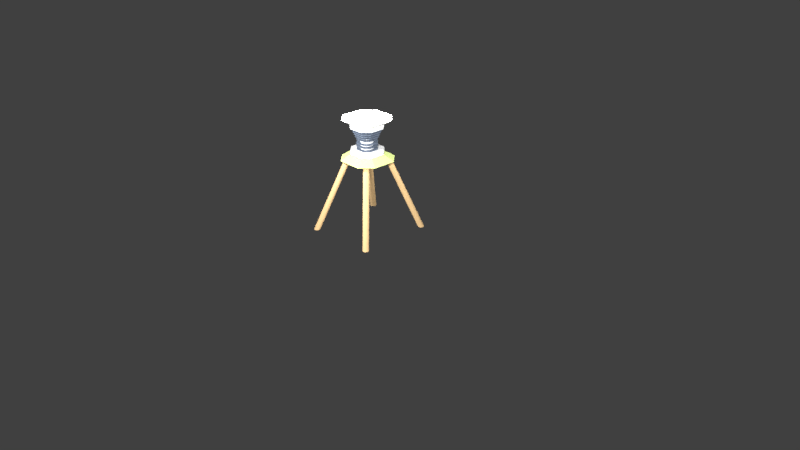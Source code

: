 # Source: logo.blend  (saved by Blender 2.79.0; exported with 4.5.12 LTS)
import bpy
from mathutils import Matrix  # noqa: F401  (used for matrix-valued properties, if any)

bpy.ops.wm.read_factory_settings(use_empty=True)
scene = bpy.context.scene
scene.name = 'Scene'

# ---- collections
col_collection_1 = bpy.data.collections.new('Collection 1'); scene.collection.children.link(col_collection_1)

# ---- materials (node trees are filled in below, after node groups)
mat_material_014 = bpy.data.materials.new('Material.014')
mat_material_014.alpha_threshold = 0.0
mat_material_014.use_transparent_shadow = False
mat_material_014.diffuse_color = (0.8, 0.5384, 0.2642, 1.0)
mat_material_014.roughness = 0.5
mat_material_001 = bpy.data.materials.new('Material.001')
mat_material_001.alpha_threshold = 0.0
mat_material_001.use_transparent_shadow = False
mat_material_001.roughness = 0.5
mat_material_001.line_color = (0.0, 0.0, 0.0, 1.0)
mat_material_002 = bpy.data.materials.new('Material.002')
mat_material_002.alpha_threshold = 0.0
mat_material_002.use_transparent_shadow = False
mat_material_002.diffuse_color = (0.6846, 0.8, 0.2889, 1.0)
mat_material_002.roughness = 0.5
mat_material_002.line_color = (0.0, 0.0, 0.0, 1.0)
mat_material_003 = bpy.data.materials.new('Material.003')
mat_material_003.alpha_threshold = 0.0
mat_material_003.use_transparent_shadow = False
mat_material_003.roughness = 0.5
mat_material_003.line_color = (0.0, 0.0, 0.0, 1.0)
mat_material_004 = bpy.data.materials.new('Material.004')
mat_material_004.alpha_threshold = 0.0
mat_material_004.use_transparent_shadow = False
mat_material_004.roughness = 0.5
mat_material_004.line_color = (0.0, 0.0, 0.0, 1.0)
mat_material_007 = bpy.data.materials.new('Material.007')
mat_material_007.alpha_threshold = 0.0
mat_material_007.use_transparent_shadow = False
mat_material_007.diffuse_color = (0.1405, 0.1708, 0.2266, 1.0)
mat_material_007.roughness = 0.5
mat_material_007.line_color = (0.0, 0.0, 0.0, 1.0)
mat_material_010 = bpy.data.materials.new('Material.010')
mat_material_010.alpha_threshold = 0.0
mat_material_010.use_transparent_shadow = False
mat_material_010.diffuse_color = (0.1405, 0.1708, 0.2266, 1.0)
mat_material_010.roughness = 0.5
mat_material_010.line_color = (0.0, 0.0, 0.0, 1.0)
mat_material_011 = bpy.data.materials.new('Material.011')
mat_material_011.alpha_threshold = 0.0
mat_material_011.use_transparent_shadow = False
mat_material_011.diffuse_color = (0.1405, 0.1708, 0.2266, 1.0)
mat_material_011.roughness = 0.5
mat_material_011.line_color = (0.0, 0.0, 0.0, 1.0)
mat_material_012 = bpy.data.materials.new('Material.012')
mat_material_012.alpha_threshold = 0.0
mat_material_012.use_transparent_shadow = False
mat_material_012.diffuse_color = (0.1405, 0.1708, 0.2266, 1.0)
mat_material_012.roughness = 0.5
mat_material_012.line_color = (0.0, 0.0, 0.0, 1.0)
mat_material_013 = bpy.data.materials.new('Material.013')
mat_material_013.alpha_threshold = 0.0
mat_material_013.use_transparent_shadow = False
mat_material_013.diffuse_color = (0.1405, 0.1708, 0.2266, 1.0)
mat_material_013.roughness = 0.5
mat_material_013.line_color = (0.0, 0.0, 0.0, 1.0)

# ---- material node trees

# ---- world
world_world = bpy.data.worlds.new('World'); scene.world = world_world
world_world.color = (0.05088, 0.05088, 0.05088)
world_world.use_sun_shadow = False
world_world.sun_shadow_jitter_overblur = 0.0
world_world.cycles.sampling_method = 'MANUAL'

# ---- cameras
cam_camera = bpy.data.cameras.new('Camera')
cam_camera.clip_end = 100.0
cam_camera.lens = 35.0
cam_camera.sensor_width = 32.0
cam_camera.sensor_height = 18.0
cam_camera.ortho_scale = 7.314
cam_camera.dof.focus_distance = 0.0
cam_camera.dof.aperture_fstop = 128.0

# ---- lights
light_point = bpy.data.lights.new('Point', 'POINT')
light_point.transmission_factor = 0.0
light_point.energy = 100.0
light_point.shadow_buffer_clip_start = 0.5
light_point.shadow_soft_size = 0.1
light_point.shadow_maximum_resolution = 0.006
light_point.use_absolute_resolution = True
light_lamp = bpy.data.lights.new('Lamp', 'POINT')
light_lamp.transmission_factor = 0.0
light_lamp.cutoff_distance = 30.0
light_lamp.energy = 100.0
light_lamp.shadow_buffer_clip_start = 1.001
light_lamp.shadow_soft_size = 0.1
light_lamp.shadow_maximum_resolution = 0.006
light_lamp.use_absolute_resolution = True
light_point_001 = bpy.data.lights.new('Point.001', 'POINT')
light_point_001.transmission_factor = 0.0
light_point_001.energy = 100.0
light_point_001.shadow_buffer_clip_start = 0.5
light_point_001.shadow_soft_size = 0.1
light_point_001.shadow_maximum_resolution = 0.006
light_point_001.use_absolute_resolution = True
light_point_002 = bpy.data.lights.new('Point.002', 'POINT')
light_point_002.transmission_factor = 0.0
light_point_002.energy = 100.0
light_point_002.shadow_buffer_clip_start = 0.5
light_point_002.shadow_soft_size = 0.1
light_point_002.shadow_maximum_resolution = 0.006
light_point_002.use_absolute_resolution = True
light_point_003 = bpy.data.lights.new('Point.003', 'POINT')
light_point_003.transmission_factor = 0.0
light_point_003.energy = 100.0
light_point_003.shadow_buffer_clip_start = 0.5
light_point_003.shadow_soft_size = 0.1
light_point_003.shadow_maximum_resolution = 0.006
light_point_003.use_absolute_resolution = True
light_point_004 = bpy.data.lights.new('Point.004', 'POINT')
light_point_004.transmission_factor = 0.0
light_point_004.energy = 100.0
light_point_004.shadow_buffer_clip_start = 0.5
light_point_004.shadow_soft_size = 0.1
light_point_004.shadow_maximum_resolution = 0.006
light_point_004.use_absolute_resolution = True
light_point_005 = bpy.data.lights.new('Point.005', 'POINT')
light_point_005.transmission_factor = 0.0
light_point_005.energy = 100.0
light_point_005.shadow_buffer_clip_start = 0.5
light_point_005.shadow_soft_size = 0.1
light_point_005.shadow_maximum_resolution = 0.006
light_point_005.use_absolute_resolution = True
light_point_006 = bpy.data.lights.new('Point.006', 'POINT')
light_point_006.transmission_factor = 0.0
light_point_006.energy = 100.0
light_point_006.shadow_buffer_clip_start = 0.5
light_point_006.shadow_soft_size = 0.1
light_point_006.shadow_maximum_resolution = 0.006
light_point_006.use_absolute_resolution = True

# ---- meshes
me_cylinder_001 = bpy.data.meshes.new('Cylinder.001')
me_cylinder_001.from_pydata([(0.0, 1.0, -1.0), (0.0, -9.582, 0.8982), (0.1951, 0.9808, -1.0), (0.1951, -9.601, 0.8982), (0.3827, 0.9239, -1.0), (0.3827, -9.658, 0.8982), (0.5556, 0.8315, -1.0), (0.5556, -9.75, 0.8982), (0.7071, 0.7071, -1.0), (0.7071, -9.875, 0.8982), (0.8315, 0.5556, -1.0), (0.8315, -10.03, 0.8982), (0.9239, 0.3827, -1.0), (0.9239, -10.2, 0.8982), (0.9808, 0.1951, -1.0), (0.9808, -10.39, 0.8982), (1.0, 7.55e-08, -1.0), (1.0, -10.58, 0.8982), (0.9808, -0.1951, -1.0), (0.9808, -10.78, 0.8982), (0.9239, -0.3827, -1.0), (0.9239, -10.96, 0.8982), (0.8315, -0.5556, -1.0), (0.8315, -11.14, 0.8982), (0.7071, -0.7071, -1.0), (0.7071, -11.29, 0.8982), (0.5556, -0.8315, -1.0), (0.5556, -11.41, 0.8982), (0.3827, -0.9239, -1.0), (0.3827, -11.51, 0.8982), (0.1951, -0.9808, -1.0), (0.1951, -11.56, 0.8982), (-3.258e-07, -1.0, -1.0), (-3.258e-07, -11.58, 0.8982), (-0.1951, -0.9808, -1.0), (-0.1951, -11.56, 0.8982), (-0.3827, -0.9239, -1.0), (-0.3827, -11.51, 0.8982), (-0.5556, -0.8315, -1.0), (-0.5556, -11.41, 0.8982), (-0.7071, -0.7071, -1.0), (-0.7071, -11.29, 0.8982), (-0.8315, -0.5556, -1.0), (-0.8315, -11.14, 0.8982), (-0.9239, -0.3827, -1.0), (-0.9239, -10.96, 0.8982), (-0.9808, -0.1951, -1.0), (-0.9808, -10.78, 0.8982), (-1.0, 9.656e-07, -1.0), (-1.0, -10.58, 0.8982), (-0.9808, 0.1951, -1.0), (-0.9808, -10.39, 0.8982), (-0.9239, 0.3827, -1.0), (-0.9239, -10.2, 0.8982), (-0.8315, 0.5556, -1.0), (-0.8315, -10.03, 0.8982), (-0.7071, 0.7071, -1.0), (-0.7071, -9.875, 0.8982), (-0.5556, 0.8315, -1.0), (-0.5556, -9.75, 0.8982), (-0.3827, 0.9239, -1.0), (-0.3827, -9.658, 0.8982), (-0.1951, 0.9808, -1.0), (-0.1951, -9.601, 0.8982)], [], [(0, 1, 3, 2), (2, 3, 5, 4), (4, 5, 7, 6), (6, 7, 9, 8), (8, 9, 11, 10), (10, 11, 13, 12), (12, 13, 15, 14), (14, 15, 17, 16), (16, 17, 19, 18), (18, 19, 21, 20), (20, 21, 23, 22), (22, 23, 25, 24), (24, 25, 27, 26), (26, 27, 29, 28), (28, 29, 31, 30), (30, 31, 33, 32), (32, 33, 35, 34), (34, 35, 37, 36), (36, 37, 39, 38), (38, 39, 41, 40), (40, 41, 43, 42), (42, 43, 45, 44), (44, 45, 47, 46), (46, 47, 49, 48), (48, 49, 51, 50), (50, 51, 53, 52), (52, 53, 55, 54), (54, 55, 57, 56), (56, 57, 59, 58), (58, 59, 61, 60), (3, 1, 63, 61, 59, 57, 55, 53, 51, 49, 47, 45, 43, 41, 39, 37, 35, 33, 31, 29, 27, 25, 23, 21, 19, 17, 15, 13, 11, 9, 7, 5), (60, 61, 63, 62), (62, 63, 1, 0), (0, 2, 4, 6, 8, 10, 12, 14, 16, 18, 20, 22, 24, 26, 28, 30, 32, 34, 36, 38, 40, 42, 44, 46, 48, 50, 52, 54, 56, 58, 60, 62)])
me_cylinder_001.materials.append(mat_material_014)
me_cylinder_001.use_remesh_preserve_volume = False
me_cylinder_001.use_remesh_preserve_attributes = False
me_cylinder_001.use_mirror_vertex_groups = False
me_cylinder_001.update()
me_cylinder = bpy.data.meshes.new('Cylinder')
me_cylinder.from_pydata([(0.0, 1.0, -1.0), (0.0, 1.0, 1.0), (0.1951, 0.9808, -1.0), (0.1951, 0.9808, 1.0), (0.3827, 0.9239, -1.0), (0.3827, 0.9239, 1.0), (0.5556, 0.8315, -1.0), (0.5556, 0.8315, 1.0), (0.7071, 0.7071, -1.0), (0.7071, 0.7071, 1.0), (0.8315, 0.5556, -1.0), (0.8315, 0.5556, 1.0), (0.9239, 0.3827, -1.0), (0.9239, 0.3827, 1.0), (0.9808, 0.1951, -1.0), (0.9808, 0.1951, 1.0), (1.0, 7.55e-08, -1.0), (1.0, 7.55e-08, 1.0), (0.9808, -0.1951, -1.0), (0.9808, -0.1951, 1.0), (0.9239, -0.3827, -1.0), (0.9239, -0.3827, 1.0), (0.8315, -0.5556, -1.0), (0.8315, -0.5556, 1.0), (0.7071, -0.7071, -1.0), (0.7071, -0.7071, 1.0), (0.5556, -0.8315, -1.0), (0.5556, -0.8315, 1.0), (0.3827, -0.9239, -1.0), (0.3827, -0.9239, 1.0), (0.1951, -0.9808, -1.0), (0.1951, -0.9808, 1.0), (-3.258e-07, -1.0, -1.0), (-3.258e-07, -1.0, 1.0), (-0.1951, -0.9808, -1.0), (-0.1951, -0.9808, 1.0), (-0.3827, -0.9239, -1.0), (-0.3827, -0.9239, 1.0), (-0.5556, -0.8315, -1.0), (-0.5556, -0.8315, 1.0), (-0.7071, -0.7071, -1.0), (-0.7071, -0.7071, 1.0), (-0.8315, -0.5556, -1.0), (-0.8315, -0.5556, 1.0), (-0.9239, -0.3827, -1.0), (-0.9239, -0.3827, 1.0), (-0.9808, -0.1951, -1.0), (-0.9808, -0.1951, 1.0), (-1.0, 9.656e-07, -1.0), (-1.0, 9.656e-07, 1.0), (-0.9808, 0.1951, -1.0), (-0.9808, 0.1951, 1.0), (-0.9239, 0.3827, -1.0), (-0.9239, 0.3827, 1.0), (-0.8315, 0.5556, -1.0), (-0.8315, 0.5556, 1.0), (-0.7071, 0.7071, -1.0), (-0.7071, 0.7071, 1.0), (-0.5556, 0.8315, -1.0), (-0.5556, 0.8315, 1.0), (-0.3827, 0.9239, -1.0), (-0.3827, 0.9239, 1.0), (-0.1951, 0.9808, -1.0), (-0.1951, 0.9808, 1.0), (-7.805e-08, 1.386, -2.981), (0.2703, 1.359, -2.981), (0.5302, 1.28, -2.981), (0.7698, 1.152, -2.981), (0.9798, 0.9798, -2.981), (1.152, 0.7698, -2.981), (1.28, 0.5302, -2.981), (1.359, 0.2703, -2.981), (1.386, 2.677e-09, -2.981), (1.359, -0.2703, -2.981), (1.28, -0.5302, -2.981), (1.152, -0.7698, -2.981), (0.9798, -0.9798, -2.981), (0.7698, -1.152, -2.981), (0.5302, -1.28, -2.981), (0.2703, -1.359, -2.981), (-5.295e-07, -1.386, -2.981), (-0.2703, -1.359, -2.981), (-0.5302, -1.28, -2.981), (-0.7698, -1.152, -2.981), (-0.9798, -0.9798, -2.981), (-1.152, -0.7698, -2.981), (-1.28, -0.5302, -2.981), (-1.359, -0.2703, -2.981), (-1.386, 1.236e-06, -2.981), (-1.359, 0.2703, -2.981), (-1.28, 0.5302, -2.981), (-1.152, 0.7698, -2.981), (-0.9798, 0.9798, -2.981), (-0.7698, 1.152, -2.981), (-0.5302, 1.28, -2.981), (-0.2703, 1.359, -2.981)], [], [(0, 1, 3, 2), (2, 3, 5, 4), (4, 5, 7, 6), (6, 7, 9, 8), (8, 9, 11, 10), (10, 11, 13, 12), (12, 13, 15, 14), (14, 15, 17, 16), (16, 17, 19, 18), (18, 19, 21, 20), (20, 21, 23, 22), (22, 23, 25, 24), (24, 25, 27, 26), (26, 27, 29, 28), (28, 29, 31, 30), (30, 31, 33, 32), (32, 33, 35, 34), (34, 35, 37, 36), (36, 37, 39, 38), (38, 39, 41, 40), (40, 41, 43, 42), (42, 43, 45, 44), (44, 45, 47, 46), (46, 47, 49, 48), (48, 49, 51, 50), (50, 51, 53, 52), (52, 53, 55, 54), (54, 55, 57, 56), (56, 57, 59, 58), (58, 59, 61, 60), (3, 1, 63, 61, 59, 57, 55, 53, 51, 49, 47, 45, 43, 41, 39, 37, 35, 33, 31, 29, 27, 25, 23, 21, 19, 17, 15, 13, 11, 9, 7, 5), (60, 61, 63, 62), (62, 63, 1, 0), (6, 8, 68, 67), (64, 65, 66, 67, 68, 69, 70, 71, 72, 73, 74, 75, 76, 77, 78, 79, 80, 81, 82, 83, 84, 85, 86, 87, 88, 89, 90, 91, 92, 93, 94, 95), (24, 26, 77, 76), (42, 44, 86, 85), (60, 62, 95, 94), (16, 18, 73, 72), (34, 36, 82, 81), (52, 54, 91, 90), (8, 10, 69, 68), (26, 28, 78, 77), (44, 46, 87, 86), (0, 2, 65, 64), (62, 0, 64, 95), (18, 20, 74, 73), (36, 38, 83, 82), (54, 56, 92, 91), (10, 12, 70, 69), (28, 30, 79, 78), (46, 48, 88, 87), (2, 4, 66, 65), (20, 22, 75, 74), (38, 40, 84, 83), (56, 58, 93, 92), (12, 14, 71, 70), (30, 32, 80, 79), (48, 50, 89, 88), (4, 6, 67, 66), (22, 24, 76, 75), (40, 42, 85, 84), (58, 60, 94, 93), (14, 16, 72, 71), (32, 34, 81, 80), (50, 52, 90, 89)])
me_cylinder.use_remesh_preserve_volume = False
me_cylinder.use_remesh_preserve_attributes = False
me_cylinder.use_mirror_vertex_groups = False
me_cylinder.update()
me_cube_001 = bpy.data.meshes.new('Cube.001')
me_cube_001.from_pydata([(0.5176, 1.0, -1.0), (0.5017, -1.0, -1.0), (-1.0, -0.5151, -1.0), (-0.5051, 1.0, -1.0), (0.7816, 1.482, 4.307), (0.7577, -1.501, 4.307), (-1.482, -0.7777, 4.307), (-0.7438, 1.482, 4.307), (1.0, -5.96e-08, -1.0), (-1.0, 2.98e-07, -1.0), (1.501, -0.009531, 4.307), (-1.482, -0.00953, 4.307), (1.788e-07, 1.0, -1.0), (0.0, -1.0, -1.0), (0.009549, 1.482, 4.307), (0.009548, -1.501, 4.307), (0.009548, -0.009531, 4.307), (5.96e-08, 1.192e-07, -1.0), (-1.0, 0.5, -1.0), (-1.482, 0.7362, 4.307), (1.0, 0.5, -1.0), (1.501, 0.7362, 4.307), (1.192e-07, 0.5, -1.0), (0.009548, 0.7362, 4.307), (1.0, -0.5, -1.0), (1.501, -0.7552, 4.307), (-1.0, -0.5, -1.0), (-1.482, -0.7552, 4.307), (0.009548, -0.7552, 4.307), (2.98e-08, -0.5, -1.0), (-0.5, 1.0, -1.0), (-0.5, -1.0, -1.0), (-0.7361, 1.482, 4.307), (-0.7361, -1.501, 4.307), (-0.5, 2.086e-07, -1.0), (-0.7361, -0.00953, 4.307), (-0.5, 0.5, -1.0), (-0.7361, 0.7362, 4.307), (-0.7361, -0.7552, 4.307), (-0.5, -0.5, -1.0), (0.7552, -0.009531, 4.307), (0.5, 1.0, -1.0), (0.5, -1.0, -1.0), (0.7552, 1.482, 4.307), (0.7552, -1.501, 4.307), (0.5, 2.98e-08, -1.0), (0.7552, 0.7362, 4.307), (0.5, 0.5, -1.0), (0.5, -0.5, -1.0), (0.7552, -0.7552, 4.307)], [], [(39, 31, 2, 26), (38, 27, 6, 33), (24, 25, 5, 1), (31, 33, 6, 2), (18, 19, 7, 3), (32, 30, 3, 7), (26, 27, 11, 9), (20, 21, 10, 8), (37, 19, 11, 35), (36, 34, 9, 18), (47, 45, 17, 22), (46, 23, 16, 40), (43, 41, 12, 14), (42, 44, 15, 13), (49, 28, 15, 44), (48, 42, 13, 29), (43, 14, 23, 46), (41, 47, 22, 12), (30, 36, 18, 3), (32, 7, 19, 37), (0, 4, 21, 20), (9, 11, 19, 18), (45, 48, 29, 17), (40, 16, 28, 49), (2, 6, 27, 26), (8, 10, 25, 24), (35, 11, 27, 38), (34, 39, 26, 9), (17, 29, 39, 34), (16, 35, 38, 28), (14, 32, 37, 23), (12, 22, 36, 30), (22, 17, 34, 36), (23, 37, 35, 16), (14, 12, 30, 32), (13, 15, 33, 31), (28, 38, 33, 15), (29, 13, 31, 39), (10, 40, 49, 25), (8, 24, 48, 45), (0, 20, 47, 41), (4, 43, 46, 21), (24, 1, 42, 48), (25, 49, 44, 5), (1, 5, 44, 42), (4, 0, 41, 43), (21, 46, 40, 10), (20, 8, 45, 47)])
me_cube_001.materials.append(mat_material_001)
me_cube_001.use_remesh_preserve_volume = False
me_cube_001.use_remesh_preserve_attributes = False
me_cube_001.use_mirror_vertex_groups = False
me_cube_001.update()
me_cube_002 = bpy.data.meshes.new('Cube.002')
me_cube_002.from_pydata([(0.5176, 1.0, -1.0), (0.5017, -1.0, -1.0), (-1.0, -0.5151, -1.0), (-0.5051, 1.0, -1.0), (0.7816, 1.482, 4.307), (0.7577, -1.501, 4.307), (-1.482, -0.7777, 4.307), (-0.7438, 1.482, 4.307), (1.0, -5.96e-08, -1.0), (-1.0, 2.98e-07, -1.0), (1.501, -0.009531, 4.307), (-1.482, -0.00953, 4.307), (1.788e-07, 1.0, -1.0), (0.0, -1.0, -1.0), (0.009549, 1.482, 4.307), (0.009548, -1.501, 4.307), (0.009548, -0.009531, 4.307), (5.96e-08, 1.192e-07, -1.0), (-1.0, 0.5, -1.0), (-1.482, 0.7362, 4.307), (1.0, 0.5, -1.0), (1.501, 0.7362, 4.307), (1.192e-07, 0.5, -1.0), (0.009548, 0.7362, 4.307), (1.0, -0.5, -1.0), (1.501, -0.7552, 4.307), (-1.0, -0.5, -1.0), (-1.482, -0.7552, 4.307), (0.009548, -0.7552, 4.307), (2.98e-08, -0.5, -1.0), (-0.5, 1.0, -1.0), (-0.5, -1.0, -1.0), (-0.7361, 1.482, 4.307), (-0.7361, -1.501, 4.307), (-0.5, 2.086e-07, -1.0), (-0.7361, -0.00953, 4.307), (-0.5, 0.5, -1.0), (-0.7361, 0.7362, 4.307), (-0.7361, -0.7552, 4.307), (-0.5, -0.5, -1.0), (0.7552, -0.009531, 4.307), (0.5, 1.0, -1.0), (0.5, -1.0, -1.0), (0.7552, 1.482, 4.307), (0.7552, -1.501, 4.307), (0.5, 2.98e-08, -1.0), (0.7552, 0.7362, 4.307), (0.5, 0.5, -1.0), (0.5, -0.5, -1.0), (0.7552, -0.7552, 4.307)], [], [(39, 31, 2, 26), (38, 27, 6, 33), (24, 25, 5, 1), (31, 33, 6, 2), (18, 19, 7, 3), (32, 30, 3, 7), (26, 27, 11, 9), (20, 21, 10, 8), (37, 19, 11, 35), (36, 34, 9, 18), (47, 45, 17, 22), (46, 23, 16, 40), (43, 41, 12, 14), (42, 44, 15, 13), (49, 28, 15, 44), (48, 42, 13, 29), (43, 14, 23, 46), (41, 47, 22, 12), (30, 36, 18, 3), (32, 7, 19, 37), (0, 4, 21, 20), (9, 11, 19, 18), (45, 48, 29, 17), (40, 16, 28, 49), (2, 6, 27, 26), (8, 10, 25, 24), (35, 11, 27, 38), (34, 39, 26, 9), (17, 29, 39, 34), (16, 35, 38, 28), (14, 32, 37, 23), (12, 22, 36, 30), (22, 17, 34, 36), (23, 37, 35, 16), (14, 12, 30, 32), (13, 15, 33, 31), (28, 38, 33, 15), (29, 13, 31, 39), (10, 40, 49, 25), (8, 24, 48, 45), (0, 20, 47, 41), (4, 43, 46, 21), (24, 1, 42, 48), (25, 49, 44, 5), (1, 5, 44, 42), (4, 0, 41, 43), (21, 46, 40, 10), (20, 8, 45, 47)])
me_cube_002.materials.append(mat_material_002)
me_cube_002.use_remesh_preserve_volume = False
me_cube_002.use_remesh_preserve_attributes = False
me_cube_002.use_mirror_vertex_groups = False
me_cube_002.update()
me_cube_003 = bpy.data.meshes.new('Cube.003')
me_cube_003.from_pydata([(0.5176, 1.0, -1.0), (0.5017, -1.0, -1.0), (-1.0, -0.5151, -1.0), (-0.5051, 1.0, -1.0), (0.5176, 1.0, 1.0), (0.5017, -1.0, 1.0), (-1.0, -0.5151, 1.0), (-0.5051, 1.0, 1.0), (1.0, -5.96e-08, -1.0), (-1.0, 2.98e-07, -1.0), (1.0, -5.364e-07, 1.0), (-1.0, 1.788e-07, 1.0), (1.788e-07, 1.0, -1.0), (0.0, -1.0, -1.0), (2.384e-07, 1.0, 1.0), (-5.364e-07, -1.0, 1.0), (-1.192e-07, -1.788e-07, 1.0), (5.96e-08, 1.192e-07, -1.0), (-1.0, 0.5, -1.0), (-1.0, 0.5, 1.0), (1.0, 0.5, -1.0), (1.0, 0.5, 1.0), (1.192e-07, 0.5, -1.0), (5.96e-08, 0.5, 1.0), (1.0, -0.5, -1.0), (1.0, -0.5, 1.0), (-1.0, -0.5, -1.0), (-1.0, -0.5, 1.0), (-3.278e-07, -0.5, 1.0), (2.98e-08, -0.5, -1.0), (-0.5, 1.0, -1.0), (-0.5, -1.0, -1.0), (-0.5, 1.0, 1.0), (-0.5, -1.0, 1.0), (-0.5, 2.086e-07, -1.0), (-0.5, 0.0, 1.0), (-0.5, 0.5, -1.0), (-0.5, 0.5, 1.0), (-0.5, -0.5, 1.0), (-0.5, -0.5, -1.0), (0.5, -3.576e-07, 1.0), (0.5, 1.0, -1.0), (0.5, -1.0, -1.0), (0.5, 1.0, 1.0), (0.5, -1.0, 1.0), (0.5, 2.98e-08, -1.0), (0.5, 0.5, 1.0), (0.5, 0.5, -1.0), (0.5, -0.5, -1.0), (0.5, -0.5, 1.0)], [], [(39, 31, 2, 26), (38, 27, 6, 33), (24, 25, 5, 1), (31, 33, 6, 2), (18, 19, 7, 3), (32, 30, 3, 7), (26, 27, 11, 9), (20, 21, 10, 8), (37, 19, 11, 35), (36, 34, 9, 18), (47, 45, 17, 22), (46, 23, 16, 40), (43, 41, 12, 14), (42, 44, 15, 13), (49, 28, 15, 44), (48, 42, 13, 29), (43, 14, 23, 46), (41, 47, 22, 12), (30, 36, 18, 3), (32, 7, 19, 37), (0, 4, 21, 20), (9, 11, 19, 18), (45, 48, 29, 17), (40, 16, 28, 49), (2, 6, 27, 26), (8, 10, 25, 24), (35, 11, 27, 38), (34, 39, 26, 9), (17, 29, 39, 34), (16, 35, 38, 28), (14, 32, 37, 23), (12, 22, 36, 30), (22, 17, 34, 36), (23, 37, 35, 16), (14, 12, 30, 32), (13, 15, 33, 31), (28, 38, 33, 15), (29, 13, 31, 39), (10, 40, 49, 25), (8, 24, 48, 45), (0, 20, 47, 41), (4, 43, 46, 21), (24, 1, 42, 48), (25, 49, 44, 5), (1, 5, 44, 42), (4, 0, 41, 43), (21, 46, 40, 10), (20, 8, 45, 47)])
me_cube_003.materials.append(mat_material_003)
me_cube_003.use_remesh_preserve_volume = False
me_cube_003.use_remesh_preserve_attributes = False
me_cube_003.use_mirror_vertex_groups = False
me_cube_003.update()
me_cube_004 = bpy.data.meshes.new('Cube.004')
me_cube_004.from_pydata([(0.5176, 1.0, -1.0), (0.5017, -1.0, -1.0), (-1.0, -0.5151, -1.0), (-0.5051, 1.0, -1.0), (0.5176, 1.0, 1.0), (0.5017, -1.0, 1.0), (-1.0, -0.5151, 1.0), (-0.5051, 1.0, 1.0), (1.0, -5.96e-08, -1.0), (-1.0, 2.98e-07, -1.0), (1.0, -5.364e-07, 1.0), (-1.0, 1.788e-07, 1.0), (1.788e-07, 1.0, -1.0), (0.0, -1.0, -1.0), (2.384e-07, 1.0, 1.0), (-5.364e-07, -1.0, 1.0), (-1.192e-07, -1.788e-07, 1.0), (5.96e-08, 1.192e-07, -1.0), (-1.0, 0.5, -1.0), (-1.0, 0.5, 1.0), (1.0, 0.5, -1.0), (1.0, 0.5, 1.0), (1.192e-07, 0.5, -1.0), (5.96e-08, 0.5, 1.0), (1.0, -0.5, -1.0), (1.0, -0.5, 1.0), (-1.0, -0.5, -1.0), (-1.0, -0.5, 1.0), (-3.278e-07, -0.5, 1.0), (2.98e-08, -0.5, -1.0), (-0.5, 1.0, -1.0), (-0.5, -1.0, -1.0), (-0.5, 1.0, 1.0), (-0.5, -1.0, 1.0), (-0.5, 2.086e-07, -1.0), (-0.5, 0.0, 1.0), (-0.5, 0.5, -1.0), (-0.5, 0.5, 1.0), (-0.5, -0.5, 1.0), (-0.5, -0.5, -1.0), (0.5, -3.576e-07, 1.0), (0.5, 1.0, -1.0), (0.5, -1.0, -1.0), (0.5, 1.0, 1.0), (0.5, -1.0, 1.0), (0.5, 2.98e-08, -1.0), (0.5, 0.5, 1.0), (0.5, 0.5, -1.0), (0.5, -0.5, -1.0), (0.5, -0.5, 1.0)], [], [(39, 31, 2, 26), (38, 27, 6, 33), (24, 25, 5, 1), (31, 33, 6, 2), (18, 19, 7, 3), (32, 30, 3, 7), (26, 27, 11, 9), (20, 21, 10, 8), (37, 19, 11, 35), (36, 34, 9, 18), (47, 45, 17, 22), (46, 23, 16, 40), (43, 41, 12, 14), (42, 44, 15, 13), (49, 28, 15, 44), (48, 42, 13, 29), (43, 14, 23, 46), (41, 47, 22, 12), (30, 36, 18, 3), (32, 7, 19, 37), (0, 4, 21, 20), (9, 11, 19, 18), (45, 48, 29, 17), (40, 16, 28, 49), (2, 6, 27, 26), (8, 10, 25, 24), (35, 11, 27, 38), (34, 39, 26, 9), (17, 29, 39, 34), (16, 35, 38, 28), (14, 32, 37, 23), (12, 22, 36, 30), (22, 17, 34, 36), (23, 37, 35, 16), (14, 12, 30, 32), (13, 15, 33, 31), (28, 38, 33, 15), (29, 13, 31, 39), (10, 40, 49, 25), (8, 24, 48, 45), (0, 20, 47, 41), (4, 43, 46, 21), (24, 1, 42, 48), (25, 49, 44, 5), (1, 5, 44, 42), (4, 0, 41, 43), (21, 46, 40, 10), (20, 8, 45, 47)])
me_cube_004.materials.append(mat_material_004)
me_cube_004.use_remesh_preserve_volume = False
me_cube_004.use_remesh_preserve_attributes = False
me_cube_004.use_mirror_vertex_groups = False
me_cube_004.update()
me_cylinder_003 = bpy.data.meshes.new('Cylinder.003')
me_cylinder_003.from_pydata([(0.0, 1.0, -1.0), (0.0, -9.582, 0.8982), (0.1951, 0.9808, -1.0), (0.1951, -9.601, 0.8982), (0.3827, 0.9239, -1.0), (0.3827, -9.658, 0.8982), (0.5556, 0.8315, -1.0), (0.5556, -9.75, 0.8982), (0.7071, 0.7071, -1.0), (0.7071, -9.875, 0.8982), (0.8315, 0.5556, -1.0), (0.8315, -10.03, 0.8982), (0.9239, 0.3827, -1.0), (0.9239, -10.2, 0.8982), (0.9808, 0.1951, -1.0), (0.9808, -10.39, 0.8982), (1.0, 7.55e-08, -1.0), (1.0, -10.58, 0.8982), (0.9808, -0.1951, -1.0), (0.9808, -10.78, 0.8982), (0.9239, -0.3827, -1.0), (0.9239, -10.96, 0.8982), (0.8315, -0.5556, -1.0), (0.8315, -11.14, 0.8982), (0.7071, -0.7071, -1.0), (0.7071, -11.29, 0.8982), (0.5556, -0.8315, -1.0), (0.5556, -11.41, 0.8982), (0.3827, -0.9239, -1.0), (0.3827, -11.51, 0.8982), (0.1951, -0.9808, -1.0), (0.1951, -11.56, 0.8982), (-3.258e-07, -1.0, -1.0), (-3.258e-07, -11.58, 0.8982), (-0.1951, -0.9808, -1.0), (-0.1951, -11.56, 0.8982), (-0.3827, -0.9239, -1.0), (-0.3827, -11.51, 0.8982), (-0.5556, -0.8315, -1.0), (-0.5556, -11.41, 0.8982), (-0.7071, -0.7071, -1.0), (-0.7071, -11.29, 0.8982), (-0.8315, -0.5556, -1.0), (-0.8315, -11.14, 0.8982), (-0.9239, -0.3827, -1.0), (-0.9239, -10.96, 0.8982), (-0.9808, -0.1951, -1.0), (-0.9808, -10.78, 0.8982), (-1.0, 9.656e-07, -1.0), (-1.0, -10.58, 0.8982), (-0.9808, 0.1951, -1.0), (-0.9808, -10.39, 0.8982), (-0.9239, 0.3827, -1.0), (-0.9239, -10.2, 0.8982), (-0.8315, 0.5556, -1.0), (-0.8315, -10.03, 0.8982), (-0.7071, 0.7071, -1.0), (-0.7071, -9.875, 0.8982), (-0.5556, 0.8315, -1.0), (-0.5556, -9.75, 0.8982), (-0.3827, 0.9239, -1.0), (-0.3827, -9.658, 0.8982), (-0.1951, 0.9808, -1.0), (-0.1951, -9.601, 0.8982)], [], [(0, 1, 3, 2), (2, 3, 5, 4), (4, 5, 7, 6), (6, 7, 9, 8), (8, 9, 11, 10), (10, 11, 13, 12), (12, 13, 15, 14), (14, 15, 17, 16), (16, 17, 19, 18), (18, 19, 21, 20), (20, 21, 23, 22), (22, 23, 25, 24), (24, 25, 27, 26), (26, 27, 29, 28), (28, 29, 31, 30), (30, 31, 33, 32), (32, 33, 35, 34), (34, 35, 37, 36), (36, 37, 39, 38), (38, 39, 41, 40), (40, 41, 43, 42), (42, 43, 45, 44), (44, 45, 47, 46), (46, 47, 49, 48), (48, 49, 51, 50), (50, 51, 53, 52), (52, 53, 55, 54), (54, 55, 57, 56), (56, 57, 59, 58), (58, 59, 61, 60), (3, 1, 63, 61, 59, 57, 55, 53, 51, 49, 47, 45, 43, 41, 39, 37, 35, 33, 31, 29, 27, 25, 23, 21, 19, 17, 15, 13, 11, 9, 7, 5), (60, 61, 63, 62), (62, 63, 1, 0), (0, 2, 4, 6, 8, 10, 12, 14, 16, 18, 20, 22, 24, 26, 28, 30, 32, 34, 36, 38, 40, 42, 44, 46, 48, 50, 52, 54, 56, 58, 60, 62)])
me_cylinder_003.materials.append(mat_material_014)
me_cylinder_003.use_remesh_preserve_volume = False
me_cylinder_003.use_remesh_preserve_attributes = False
me_cylinder_003.use_mirror_vertex_groups = False
me_cylinder_003.update()
me_cylinder_004 = bpy.data.meshes.new('Cylinder.004')
me_cylinder_004.from_pydata([(0.0, 1.0, -1.0), (0.0, -9.582, 0.8982), (0.1951, 0.9808, -1.0), (0.1951, -9.601, 0.8982), (0.3827, 0.9239, -1.0), (0.3827, -9.658, 0.8982), (0.5556, 0.8315, -1.0), (0.5556, -9.75, 0.8982), (0.7071, 0.7071, -1.0), (0.7071, -9.875, 0.8982), (0.8315, 0.5556, -1.0), (0.8315, -10.03, 0.8982), (0.9239, 0.3827, -1.0), (0.9239, -10.2, 0.8982), (0.9808, 0.1951, -1.0), (0.9808, -10.39, 0.8982), (1.0, 7.55e-08, -1.0), (1.0, -10.58, 0.8982), (0.9808, -0.1951, -1.0), (0.9808, -10.78, 0.8982), (0.9239, -0.3827, -1.0), (0.9239, -10.96, 0.8982), (0.8315, -0.5556, -1.0), (0.8315, -11.14, 0.8982), (0.7071, -0.7071, -1.0), (0.7071, -11.29, 0.8982), (0.5556, -0.8315, -1.0), (0.5556, -11.41, 0.8982), (0.3827, -0.9239, -1.0), (0.3827, -11.51, 0.8982), (0.1951, -0.9808, -1.0), (0.1951, -11.56, 0.8982), (-3.258e-07, -1.0, -1.0), (-3.258e-07, -11.58, 0.8982), (-0.1951, -0.9808, -1.0), (-0.1951, -11.56, 0.8982), (-0.3827, -0.9239, -1.0), (-0.3827, -11.51, 0.8982), (-0.5556, -0.8315, -1.0), (-0.5556, -11.41, 0.8982), (-0.7071, -0.7071, -1.0), (-0.7071, -11.29, 0.8982), (-0.8315, -0.5556, -1.0), (-0.8315, -11.14, 0.8982), (-0.9239, -0.3827, -1.0), (-0.9239, -10.96, 0.8982), (-0.9808, -0.1951, -1.0), (-0.9808, -10.78, 0.8982), (-1.0, 9.656e-07, -1.0), (-1.0, -10.58, 0.8982), (-0.9808, 0.1951, -1.0), (-0.9808, -10.39, 0.8982), (-0.9239, 0.3827, -1.0), (-0.9239, -10.2, 0.8982), (-0.8315, 0.5556, -1.0), (-0.8315, -10.03, 0.8982), (-0.7071, 0.7071, -1.0), (-0.7071, -9.875, 0.8982), (-0.5556, 0.8315, -1.0), (-0.5556, -9.75, 0.8982), (-0.3827, 0.9239, -1.0), (-0.3827, -9.658, 0.8982), (-0.1951, 0.9808, -1.0), (-0.1951, -9.601, 0.8982)], [], [(0, 1, 3, 2), (2, 3, 5, 4), (4, 5, 7, 6), (6, 7, 9, 8), (8, 9, 11, 10), (10, 11, 13, 12), (12, 13, 15, 14), (14, 15, 17, 16), (16, 17, 19, 18), (18, 19, 21, 20), (20, 21, 23, 22), (22, 23, 25, 24), (24, 25, 27, 26), (26, 27, 29, 28), (28, 29, 31, 30), (30, 31, 33, 32), (32, 33, 35, 34), (34, 35, 37, 36), (36, 37, 39, 38), (38, 39, 41, 40), (40, 41, 43, 42), (42, 43, 45, 44), (44, 45, 47, 46), (46, 47, 49, 48), (48, 49, 51, 50), (50, 51, 53, 52), (52, 53, 55, 54), (54, 55, 57, 56), (56, 57, 59, 58), (58, 59, 61, 60), (3, 1, 63, 61, 59, 57, 55, 53, 51, 49, 47, 45, 43, 41, 39, 37, 35, 33, 31, 29, 27, 25, 23, 21, 19, 17, 15, 13, 11, 9, 7, 5), (60, 61, 63, 62), (62, 63, 1, 0), (0, 2, 4, 6, 8, 10, 12, 14, 16, 18, 20, 22, 24, 26, 28, 30, 32, 34, 36, 38, 40, 42, 44, 46, 48, 50, 52, 54, 56, 58, 60, 62)])
me_cylinder_004.materials.append(mat_material_014)
me_cylinder_004.use_remesh_preserve_volume = False
me_cylinder_004.use_remesh_preserve_attributes = False
me_cylinder_004.use_mirror_vertex_groups = False
me_cylinder_004.update()
me_cylinder_005 = bpy.data.meshes.new('Cylinder.005')
me_cylinder_005.from_pydata([(0.0, 1.0, -1.0), (0.0, -9.582, 0.8982), (0.1951, 0.9808, -1.0), (0.1951, -9.601, 0.8982), (0.3827, 0.9239, -1.0), (0.3827, -9.658, 0.8982), (0.5556, 0.8315, -1.0), (0.5556, -9.75, 0.8982), (0.7071, 0.7071, -1.0), (0.7071, -9.875, 0.8982), (0.8315, 0.5556, -1.0), (0.8315, -10.03, 0.8982), (0.9239, 0.3827, -1.0), (0.9239, -10.2, 0.8982), (0.9808, 0.1951, -1.0), (0.9808, -10.39, 0.8982), (1.0, 7.55e-08, -1.0), (1.0, -10.58, 0.8982), (0.9808, -0.1951, -1.0), (0.9808, -10.78, 0.8982), (0.9239, -0.3827, -1.0), (0.9239, -10.96, 0.8982), (0.8315, -0.5556, -1.0), (0.8315, -11.14, 0.8982), (0.7071, -0.7071, -1.0), (0.7071, -11.29, 0.8982), (0.5556, -0.8315, -1.0), (0.5556, -11.41, 0.8982), (0.3827, -0.9239, -1.0), (0.3827, -11.51, 0.8982), (0.1951, -0.9808, -1.0), (0.1951, -11.56, 0.8982), (-3.258e-07, -1.0, -1.0), (-3.258e-07, -11.58, 0.8982), (-0.1951, -0.9808, -1.0), (-0.1951, -11.56, 0.8982), (-0.3827, -0.9239, -1.0), (-0.3827, -11.51, 0.8982), (-0.5556, -0.8315, -1.0), (-0.5556, -11.41, 0.8982), (-0.7071, -0.7071, -1.0), (-0.7071, -11.29, 0.8982), (-0.8315, -0.5556, -1.0), (-0.8315, -11.14, 0.8982), (-0.9239, -0.3827, -1.0), (-0.9239, -10.96, 0.8982), (-0.9808, -0.1951, -1.0), (-0.9808, -10.78, 0.8982), (-1.0, 9.656e-07, -1.0), (-1.0, -10.58, 0.8982), (-0.9808, 0.1951, -1.0), (-0.9808, -10.39, 0.8982), (-0.9239, 0.3827, -1.0), (-0.9239, -10.2, 0.8982), (-0.8315, 0.5556, -1.0), (-0.8315, -10.03, 0.8982), (-0.7071, 0.7071, -1.0), (-0.7071, -9.875, 0.8982), (-0.5556, 0.8315, -1.0), (-0.5556, -9.75, 0.8982), (-0.3827, 0.9239, -1.0), (-0.3827, -9.658, 0.8982), (-0.1951, 0.9808, -1.0), (-0.1951, -9.601, 0.8982)], [], [(0, 1, 3, 2), (2, 3, 5, 4), (4, 5, 7, 6), (6, 7, 9, 8), (8, 9, 11, 10), (10, 11, 13, 12), (12, 13, 15, 14), (14, 15, 17, 16), (16, 17, 19, 18), (18, 19, 21, 20), (20, 21, 23, 22), (22, 23, 25, 24), (24, 25, 27, 26), (26, 27, 29, 28), (28, 29, 31, 30), (30, 31, 33, 32), (32, 33, 35, 34), (34, 35, 37, 36), (36, 37, 39, 38), (38, 39, 41, 40), (40, 41, 43, 42), (42, 43, 45, 44), (44, 45, 47, 46), (46, 47, 49, 48), (48, 49, 51, 50), (50, 51, 53, 52), (52, 53, 55, 54), (54, 55, 57, 56), (56, 57, 59, 58), (58, 59, 61, 60), (3, 1, 63, 61, 59, 57, 55, 53, 51, 49, 47, 45, 43, 41, 39, 37, 35, 33, 31, 29, 27, 25, 23, 21, 19, 17, 15, 13, 11, 9, 7, 5), (60, 61, 63, 62), (62, 63, 1, 0), (0, 2, 4, 6, 8, 10, 12, 14, 16, 18, 20, 22, 24, 26, 28, 30, 32, 34, 36, 38, 40, 42, 44, 46, 48, 50, 52, 54, 56, 58, 60, 62)])
me_cylinder_005.materials.append(mat_material_014)
me_cylinder_005.use_remesh_preserve_volume = False
me_cylinder_005.use_remesh_preserve_attributes = False
me_cylinder_005.use_mirror_vertex_groups = False
me_cylinder_005.update()
me_cube_005 = bpy.data.meshes.new('Cube.005')
me_cube_005.from_pydata([(0.5176, 1.0, -1.0), (0.5017, -1.0, -1.0), (-1.0, -0.5151, -1.0), (-0.5051, 1.0, -1.0), (0.5176, 1.0, 1.0), (0.5017, -1.0, 1.0), (-1.0, -0.5151, 1.0), (-0.5051, 1.0, 1.0), (1.0, -5.96e-08, -1.0), (-1.0, 2.98e-07, -1.0), (1.0, -5.364e-07, 1.0), (-1.0, 1.788e-07, 1.0), (1.788e-07, 1.0, -1.0), (0.0, -1.0, -1.0), (2.384e-07, 1.0, 1.0), (-5.364e-07, -1.0, 1.0), (-1.192e-07, -1.788e-07, 1.0), (5.96e-08, 1.192e-07, -1.0), (-1.0, 0.5, -1.0), (-1.0, 0.5, 1.0), (1.0, 0.5, -1.0), (1.0, 0.5, 1.0), (1.192e-07, 0.5, -1.0), (5.96e-08, 0.5, 1.0), (1.0, -0.5, -1.0), (1.0, -0.5, 1.0), (-1.0, -0.5, -1.0), (-1.0, -0.5, 1.0), (-3.278e-07, -0.5, 1.0), (2.98e-08, -0.5, -1.0), (-0.5, 1.0, -1.0), (-0.5, -1.0, -1.0), (-0.5, 1.0, 1.0), (-0.5, -1.0, 1.0), (-0.5, 2.086e-07, -1.0), (-0.5, 0.0, 1.0), (-0.5, 0.5, -1.0), (-0.5, 0.5, 1.0), (-0.5, -0.5, 1.0), (-0.5, -0.5, -1.0), (0.5, -3.576e-07, 1.0), (0.5, 1.0, -1.0), (0.5, -1.0, -1.0), (0.5, 1.0, 1.0), (0.5, -1.0, 1.0), (0.5, 2.98e-08, -1.0), (0.5, 0.5, 1.0), (0.5, 0.5, -1.0), (0.5, -0.5, -1.0), (0.5, -0.5, 1.0)], [], [(39, 31, 2, 26), (38, 27, 6, 33), (24, 25, 5, 1), (31, 33, 6, 2), (18, 19, 7, 3), (32, 30, 3, 7), (26, 27, 11, 9), (20, 21, 10, 8), (37, 19, 11, 35), (36, 34, 9, 18), (47, 45, 17, 22), (46, 23, 16, 40), (43, 41, 12, 14), (42, 44, 15, 13), (49, 28, 15, 44), (48, 42, 13, 29), (43, 14, 23, 46), (41, 47, 22, 12), (30, 36, 18, 3), (32, 7, 19, 37), (0, 4, 21, 20), (9, 11, 19, 18), (45, 48, 29, 17), (40, 16, 28, 49), (2, 6, 27, 26), (8, 10, 25, 24), (35, 11, 27, 38), (34, 39, 26, 9), (17, 29, 39, 34), (16, 35, 38, 28), (14, 32, 37, 23), (12, 22, 36, 30), (22, 17, 34, 36), (23, 37, 35, 16), (14, 12, 30, 32), (13, 15, 33, 31), (28, 38, 33, 15), (29, 13, 31, 39), (10, 40, 49, 25), (8, 24, 48, 45), (0, 20, 47, 41), (4, 43, 46, 21), (24, 1, 42, 48), (25, 49, 44, 5), (1, 5, 44, 42), (4, 0, 41, 43), (21, 46, 40, 10), (20, 8, 45, 47)])
me_cube_005.materials.append(mat_material_007)
me_cube_005.use_remesh_preserve_volume = False
me_cube_005.use_remesh_preserve_attributes = False
me_cube_005.use_mirror_vertex_groups = False
me_cube_005.update()
me_cube_006 = bpy.data.meshes.new('Cube.006')
me_cube_006.from_pydata([(0.5176, 1.0, -1.0), (0.5017, -1.0, -1.0), (-1.0, -0.5151, -1.0), (-0.5051, 1.0, -1.0), (0.5176, 1.0, 1.0), (0.5017, -1.0, 1.0), (-1.0, -0.5151, 1.0), (-0.5051, 1.0, 1.0), (1.0, -5.96e-08, -1.0), (-1.0, 2.98e-07, -1.0), (1.0, -5.364e-07, 1.0), (-1.0, 1.788e-07, 1.0), (1.788e-07, 1.0, -1.0), (0.0, -1.0, -1.0), (2.384e-07, 1.0, 1.0), (-5.364e-07, -1.0, 1.0), (-1.192e-07, -1.788e-07, 1.0), (5.96e-08, 1.192e-07, -1.0), (-1.0, 0.5, -1.0), (-1.0, 0.5, 1.0), (1.0, 0.5, -1.0), (1.0, 0.5, 1.0), (1.192e-07, 0.5, -1.0), (5.96e-08, 0.5, 1.0), (1.0, -0.5, -1.0), (1.0, -0.5, 1.0), (-1.0, -0.5, -1.0), (-1.0, -0.5, 1.0), (-3.278e-07, -0.5, 1.0), (2.98e-08, -0.5, -1.0), (-0.5, 1.0, -1.0), (-0.5, -1.0, -1.0), (-0.5, 1.0, 1.0), (-0.5, -1.0, 1.0), (-0.5, 2.086e-07, -1.0), (-0.5, 0.0, 1.0), (-0.5, 0.5, -1.0), (-0.5, 0.5, 1.0), (-0.5, -0.5, 1.0), (-0.5, -0.5, -1.0), (0.5, -3.576e-07, 1.0), (0.5, 1.0, -1.0), (0.5, -1.0, -1.0), (0.5, 1.0, 1.0), (0.5, -1.0, 1.0), (0.5, 2.98e-08, -1.0), (0.5, 0.5, 1.0), (0.5, 0.5, -1.0), (0.5, -0.5, -1.0), (0.5, -0.5, 1.0)], [], [(39, 31, 2, 26), (38, 27, 6, 33), (24, 25, 5, 1), (31, 33, 6, 2), (18, 19, 7, 3), (32, 30, 3, 7), (26, 27, 11, 9), (20, 21, 10, 8), (37, 19, 11, 35), (36, 34, 9, 18), (47, 45, 17, 22), (46, 23, 16, 40), (43, 41, 12, 14), (42, 44, 15, 13), (49, 28, 15, 44), (48, 42, 13, 29), (43, 14, 23, 46), (41, 47, 22, 12), (30, 36, 18, 3), (32, 7, 19, 37), (0, 4, 21, 20), (9, 11, 19, 18), (45, 48, 29, 17), (40, 16, 28, 49), (2, 6, 27, 26), (8, 10, 25, 24), (35, 11, 27, 38), (34, 39, 26, 9), (17, 29, 39, 34), (16, 35, 38, 28), (14, 32, 37, 23), (12, 22, 36, 30), (22, 17, 34, 36), (23, 37, 35, 16), (14, 12, 30, 32), (13, 15, 33, 31), (28, 38, 33, 15), (29, 13, 31, 39), (10, 40, 49, 25), (8, 24, 48, 45), (0, 20, 47, 41), (4, 43, 46, 21), (24, 1, 42, 48), (25, 49, 44, 5), (1, 5, 44, 42), (4, 0, 41, 43), (21, 46, 40, 10), (20, 8, 45, 47)])
me_cube_006.materials.append(mat_material_007)
me_cube_006.use_remesh_preserve_volume = False
me_cube_006.use_remesh_preserve_attributes = False
me_cube_006.use_mirror_vertex_groups = False
me_cube_006.update()
me_cube_007 = bpy.data.meshes.new('Cube.007')
me_cube_007.from_pydata([(0.5176, 1.0, -1.0), (0.5017, -1.0, -1.0), (-1.0, -0.5151, -1.0), (-0.5051, 1.0, -1.0), (0.5176, 1.0, 1.0), (0.5017, -1.0, 1.0), (-1.0, -0.5151, 1.0), (-0.5051, 1.0, 1.0), (1.0, -5.96e-08, -1.0), (-1.0, 2.98e-07, -1.0), (1.0, -5.364e-07, 1.0), (-1.0, 1.788e-07, 1.0), (1.788e-07, 1.0, -1.0), (0.0, -1.0, -1.0), (2.384e-07, 1.0, 1.0), (-5.364e-07, -1.0, 1.0), (-1.192e-07, -1.788e-07, 1.0), (5.96e-08, 1.192e-07, -1.0), (-1.0, 0.5, -1.0), (-1.0, 0.5, 1.0), (1.0, 0.5, -1.0), (1.0, 0.5, 1.0), (1.192e-07, 0.5, -1.0), (5.96e-08, 0.5, 1.0), (1.0, -0.5, -1.0), (1.0, -0.5, 1.0), (-1.0, -0.5, -1.0), (-1.0, -0.5, 1.0), (-3.278e-07, -0.5, 1.0), (2.98e-08, -0.5, -1.0), (-0.5, 1.0, -1.0), (-0.5, -1.0, -1.0), (-0.5, 1.0, 1.0), (-0.5, -1.0, 1.0), (-0.5, 2.086e-07, -1.0), (-0.5, 0.0, 1.0), (-0.5, 0.5, -1.0), (-0.5, 0.5, 1.0), (-0.5, -0.5, 1.0), (-0.5, -0.5, -1.0), (0.5, -3.576e-07, 1.0), (0.5, 1.0, -1.0), (0.5, -1.0, -1.0), (0.5, 1.0, 1.0), (0.5, -1.0, 1.0), (0.5, 2.98e-08, -1.0), (0.5, 0.5, 1.0), (0.5, 0.5, -1.0), (0.5, -0.5, -1.0), (0.5, -0.5, 1.0)], [], [(39, 31, 2, 26), (38, 27, 6, 33), (24, 25, 5, 1), (31, 33, 6, 2), (18, 19, 7, 3), (32, 30, 3, 7), (26, 27, 11, 9), (20, 21, 10, 8), (37, 19, 11, 35), (36, 34, 9, 18), (47, 45, 17, 22), (46, 23, 16, 40), (43, 41, 12, 14), (42, 44, 15, 13), (49, 28, 15, 44), (48, 42, 13, 29), (43, 14, 23, 46), (41, 47, 22, 12), (30, 36, 18, 3), (32, 7, 19, 37), (0, 4, 21, 20), (9, 11, 19, 18), (45, 48, 29, 17), (40, 16, 28, 49), (2, 6, 27, 26), (8, 10, 25, 24), (35, 11, 27, 38), (34, 39, 26, 9), (17, 29, 39, 34), (16, 35, 38, 28), (14, 32, 37, 23), (12, 22, 36, 30), (22, 17, 34, 36), (23, 37, 35, 16), (14, 12, 30, 32), (13, 15, 33, 31), (28, 38, 33, 15), (29, 13, 31, 39), (10, 40, 49, 25), (8, 24, 48, 45), (0, 20, 47, 41), (4, 43, 46, 21), (24, 1, 42, 48), (25, 49, 44, 5), (1, 5, 44, 42), (4, 0, 41, 43), (21, 46, 40, 10), (20, 8, 45, 47)])
me_cube_007.materials.append(mat_material_007)
me_cube_007.use_remesh_preserve_volume = False
me_cube_007.use_remesh_preserve_attributes = False
me_cube_007.use_mirror_vertex_groups = False
me_cube_007.update()
me_cube_008 = bpy.data.meshes.new('Cube.008')
me_cube_008.from_pydata([(0.5176, 1.0, -1.0), (0.5017, -1.0, -1.0), (-1.0, -0.5151, -1.0), (-0.5051, 1.0, -1.0), (0.5176, 1.0, 1.0), (0.5017, -1.0, 1.0), (-1.0, -0.5151, 1.0), (-0.5051, 1.0, 1.0), (1.0, -5.96e-08, -1.0), (-1.0, 2.98e-07, -1.0), (1.0, -5.364e-07, 1.0), (-1.0, 1.788e-07, 1.0), (1.788e-07, 1.0, -1.0), (0.0, -1.0, -1.0), (2.384e-07, 1.0, 1.0), (-5.364e-07, -1.0, 1.0), (-1.192e-07, -1.788e-07, 1.0), (5.96e-08, 1.192e-07, -1.0), (-1.0, 0.5, -1.0), (-1.0, 0.5, 1.0), (1.0, 0.5, -1.0), (1.0, 0.5, 1.0), (1.192e-07, 0.5, -1.0), (5.96e-08, 0.5, 1.0), (1.0, -0.5, -1.0), (1.0, -0.5, 1.0), (-1.0, -0.5, -1.0), (-1.0, -0.5, 1.0), (-3.278e-07, -0.5, 1.0), (2.98e-08, -0.5, -1.0), (-0.5, 1.0, -1.0), (-0.5, -1.0, -1.0), (-0.5, 1.0, 1.0), (-0.5, -1.0, 1.0), (-0.5, 2.086e-07, -1.0), (-0.5, 0.0, 1.0), (-0.5, 0.5, -1.0), (-0.5, 0.5, 1.0), (-0.5, -0.5, 1.0), (-0.5, -0.5, -1.0), (0.5, -3.576e-07, 1.0), (0.5, 1.0, -1.0), (0.5, -1.0, -1.0), (0.5, 1.0, 1.0), (0.5, -1.0, 1.0), (0.5, 2.98e-08, -1.0), (0.5, 0.5, 1.0), (0.5, 0.5, -1.0), (0.5, -0.5, -1.0), (0.5, -0.5, 1.0)], [], [(39, 31, 2, 26), (38, 27, 6, 33), (24, 25, 5, 1), (31, 33, 6, 2), (18, 19, 7, 3), (32, 30, 3, 7), (26, 27, 11, 9), (20, 21, 10, 8), (37, 19, 11, 35), (36, 34, 9, 18), (47, 45, 17, 22), (46, 23, 16, 40), (43, 41, 12, 14), (42, 44, 15, 13), (49, 28, 15, 44), (48, 42, 13, 29), (43, 14, 23, 46), (41, 47, 22, 12), (30, 36, 18, 3), (32, 7, 19, 37), (0, 4, 21, 20), (9, 11, 19, 18), (45, 48, 29, 17), (40, 16, 28, 49), (2, 6, 27, 26), (8, 10, 25, 24), (35, 11, 27, 38), (34, 39, 26, 9), (17, 29, 39, 34), (16, 35, 38, 28), (14, 32, 37, 23), (12, 22, 36, 30), (22, 17, 34, 36), (23, 37, 35, 16), (14, 12, 30, 32), (13, 15, 33, 31), (28, 38, 33, 15), (29, 13, 31, 39), (10, 40, 49, 25), (8, 24, 48, 45), (0, 20, 47, 41), (4, 43, 46, 21), (24, 1, 42, 48), (25, 49, 44, 5), (1, 5, 44, 42), (4, 0, 41, 43), (21, 46, 40, 10), (20, 8, 45, 47)])
me_cube_008.materials.append(mat_material_007)
me_cube_008.use_remesh_preserve_volume = False
me_cube_008.use_remesh_preserve_attributes = False
me_cube_008.use_mirror_vertex_groups = False
me_cube_008.update()
me_cube_010 = bpy.data.meshes.new('Cube.010')
me_cube_010.from_pydata([(0.5176, 1.0, -1.0), (0.5017, -1.0, -1.0), (-1.0, -0.5151, -1.0), (-0.5051, 1.0, -1.0), (0.5176, 1.0, 1.0), (0.5017, -1.0, 1.0), (-1.0, -0.5151, 1.0), (-0.5051, 1.0, 1.0), (1.0, -5.96e-08, -1.0), (-1.0, 2.98e-07, -1.0), (1.0, -5.364e-07, 1.0), (-1.0, 1.788e-07, 1.0), (1.788e-07, 1.0, -1.0), (0.0, -1.0, -1.0), (2.384e-07, 1.0, 1.0), (-5.364e-07, -1.0, 1.0), (-1.192e-07, -1.788e-07, 1.0), (5.96e-08, 1.192e-07, -1.0), (-1.0, 0.5, -1.0), (-1.0, 0.5, 1.0), (1.0, 0.5, -1.0), (1.0, 0.5, 1.0), (1.192e-07, 0.5, -1.0), (5.96e-08, 0.5, 1.0), (1.0, -0.5, -1.0), (1.0, -0.5, 1.0), (-1.0, -0.5, -1.0), (-1.0, -0.5, 1.0), (-3.278e-07, -0.5, 1.0), (2.98e-08, -0.5, -1.0), (-0.5, 1.0, -1.0), (-0.5, -1.0, -1.0), (-0.5, 1.0, 1.0), (-0.5, -1.0, 1.0), (-0.5, 2.086e-07, -1.0), (-0.5, 0.0, 1.0), (-0.5, 0.5, -1.0), (-0.5, 0.5, 1.0), (-0.5, -0.5, 1.0), (-0.5, -0.5, -1.0), (0.5, -3.576e-07, 1.0), (0.5, 1.0, -1.0), (0.5, -1.0, -1.0), (0.5, 1.0, 1.0), (0.5, -1.0, 1.0), (0.5, 2.98e-08, -1.0), (0.5, 0.5, 1.0), (0.5, 0.5, -1.0), (0.5, -0.5, -1.0), (0.5, -0.5, 1.0)], [], [(39, 31, 2, 26), (38, 27, 6, 33), (24, 25, 5, 1), (31, 33, 6, 2), (18, 19, 7, 3), (32, 30, 3, 7), (26, 27, 11, 9), (20, 21, 10, 8), (37, 19, 11, 35), (36, 34, 9, 18), (47, 45, 17, 22), (46, 23, 16, 40), (43, 41, 12, 14), (42, 44, 15, 13), (49, 28, 15, 44), (48, 42, 13, 29), (43, 14, 23, 46), (41, 47, 22, 12), (30, 36, 18, 3), (32, 7, 19, 37), (0, 4, 21, 20), (9, 11, 19, 18), (45, 48, 29, 17), (40, 16, 28, 49), (2, 6, 27, 26), (8, 10, 25, 24), (35, 11, 27, 38), (34, 39, 26, 9), (17, 29, 39, 34), (16, 35, 38, 28), (14, 32, 37, 23), (12, 22, 36, 30), (22, 17, 34, 36), (23, 37, 35, 16), (14, 12, 30, 32), (13, 15, 33, 31), (28, 38, 33, 15), (29, 13, 31, 39), (10, 40, 49, 25), (8, 24, 48, 45), (0, 20, 47, 41), (4, 43, 46, 21), (24, 1, 42, 48), (25, 49, 44, 5), (1, 5, 44, 42), (4, 0, 41, 43), (21, 46, 40, 10), (20, 8, 45, 47)])
me_cube_010.materials.append(mat_material_010)
me_cube_010.use_remesh_preserve_volume = False
me_cube_010.use_remesh_preserve_attributes = False
me_cube_010.use_mirror_vertex_groups = False
me_cube_010.update()
me_cube_011 = bpy.data.meshes.new('Cube.011')
me_cube_011.from_pydata([(0.5176, 1.0, -1.0), (0.5017, -1.0, -1.0), (-1.0, -0.5151, -1.0), (-0.5051, 1.0, -1.0), (0.5176, 1.0, 1.0), (0.5017, -1.0, 1.0), (-1.0, -0.5151, 1.0), (-0.5051, 1.0, 1.0), (1.0, -5.96e-08, -1.0), (-1.0, 2.98e-07, -1.0), (1.0, -5.364e-07, 1.0), (-1.0, 1.788e-07, 1.0), (1.788e-07, 1.0, -1.0), (0.0, -1.0, -1.0), (2.384e-07, 1.0, 1.0), (-5.364e-07, -1.0, 1.0), (-1.192e-07, -1.788e-07, 1.0), (5.96e-08, 1.192e-07, -1.0), (-1.0, 0.5, -1.0), (-1.0, 0.5, 1.0), (1.0, 0.5, -1.0), (1.0, 0.5, 1.0), (1.192e-07, 0.5, -1.0), (5.96e-08, 0.5, 1.0), (1.0, -0.5, -1.0), (1.0, -0.5, 1.0), (-1.0, -0.5, -1.0), (-1.0, -0.5, 1.0), (-3.278e-07, -0.5, 1.0), (2.98e-08, -0.5, -1.0), (-0.5, 1.0, -1.0), (-0.5, -1.0, -1.0), (-0.5, 1.0, 1.0), (-0.5, -1.0, 1.0), (-0.5, 2.086e-07, -1.0), (-0.5, 0.0, 1.0), (-0.5, 0.5, -1.0), (-0.5, 0.5, 1.0), (-0.5, -0.5, 1.0), (-0.5, -0.5, -1.0), (0.5, -3.576e-07, 1.0), (0.5, 1.0, -1.0), (0.5, -1.0, -1.0), (0.5, 1.0, 1.0), (0.5, -1.0, 1.0), (0.5, 2.98e-08, -1.0), (0.5, 0.5, 1.0), (0.5, 0.5, -1.0), (0.5, -0.5, -1.0), (0.5, -0.5, 1.0)], [], [(39, 31, 2, 26), (38, 27, 6, 33), (24, 25, 5, 1), (31, 33, 6, 2), (18, 19, 7, 3), (32, 30, 3, 7), (26, 27, 11, 9), (20, 21, 10, 8), (37, 19, 11, 35), (36, 34, 9, 18), (47, 45, 17, 22), (46, 23, 16, 40), (43, 41, 12, 14), (42, 44, 15, 13), (49, 28, 15, 44), (48, 42, 13, 29), (43, 14, 23, 46), (41, 47, 22, 12), (30, 36, 18, 3), (32, 7, 19, 37), (0, 4, 21, 20), (9, 11, 19, 18), (45, 48, 29, 17), (40, 16, 28, 49), (2, 6, 27, 26), (8, 10, 25, 24), (35, 11, 27, 38), (34, 39, 26, 9), (17, 29, 39, 34), (16, 35, 38, 28), (14, 32, 37, 23), (12, 22, 36, 30), (22, 17, 34, 36), (23, 37, 35, 16), (14, 12, 30, 32), (13, 15, 33, 31), (28, 38, 33, 15), (29, 13, 31, 39), (10, 40, 49, 25), (8, 24, 48, 45), (0, 20, 47, 41), (4, 43, 46, 21), (24, 1, 42, 48), (25, 49, 44, 5), (1, 5, 44, 42), (4, 0, 41, 43), (21, 46, 40, 10), (20, 8, 45, 47)])
me_cube_011.materials.append(mat_material_011)
me_cube_011.use_remesh_preserve_volume = False
me_cube_011.use_remesh_preserve_attributes = False
me_cube_011.use_mirror_vertex_groups = False
me_cube_011.update()
me_cube_012 = bpy.data.meshes.new('Cube.012')
me_cube_012.from_pydata([(0.5176, 1.0, -1.0), (0.5017, -1.0, -1.0), (-1.0, -0.5151, -1.0), (-0.5051, 1.0, -1.0), (0.5176, 1.0, 1.0), (0.5017, -1.0, 1.0), (-1.0, -0.5151, 1.0), (-0.5051, 1.0, 1.0), (1.0, -5.96e-08, -1.0), (-1.0, 2.98e-07, -1.0), (1.0, -5.364e-07, 1.0), (-1.0, 1.788e-07, 1.0), (1.788e-07, 1.0, -1.0), (0.0, -1.0, -1.0), (2.384e-07, 1.0, 1.0), (-5.364e-07, -1.0, 1.0), (-1.192e-07, -1.788e-07, 1.0), (5.96e-08, 1.192e-07, -1.0), (-1.0, 0.5, -1.0), (-1.0, 0.5, 1.0), (1.0, 0.5, -1.0), (1.0, 0.5, 1.0), (1.192e-07, 0.5, -1.0), (5.96e-08, 0.5, 1.0), (1.0, -0.5, -1.0), (1.0, -0.5, 1.0), (-1.0, -0.5, -1.0), (-1.0, -0.5, 1.0), (-3.278e-07, -0.5, 1.0), (2.98e-08, -0.5, -1.0), (-0.5, 1.0, -1.0), (-0.5, -1.0, -1.0), (-0.5, 1.0, 1.0), (-0.5, -1.0, 1.0), (-0.5, 2.086e-07, -1.0), (-0.5, 0.0, 1.0), (-0.5, 0.5, -1.0), (-0.5, 0.5, 1.0), (-0.5, -0.5, 1.0), (-0.5, -0.5, -1.0), (0.5, -3.576e-07, 1.0), (0.5, 1.0, -1.0), (0.5, -1.0, -1.0), (0.5, 1.0, 1.0), (0.5, -1.0, 1.0), (0.5, 2.98e-08, -1.0), (0.5, 0.5, 1.0), (0.5, 0.5, -1.0), (0.5, -0.5, -1.0), (0.5, -0.5, 1.0)], [], [(39, 31, 2, 26), (38, 27, 6, 33), (24, 25, 5, 1), (31, 33, 6, 2), (18, 19, 7, 3), (32, 30, 3, 7), (26, 27, 11, 9), (20, 21, 10, 8), (37, 19, 11, 35), (36, 34, 9, 18), (47, 45, 17, 22), (46, 23, 16, 40), (43, 41, 12, 14), (42, 44, 15, 13), (49, 28, 15, 44), (48, 42, 13, 29), (43, 14, 23, 46), (41, 47, 22, 12), (30, 36, 18, 3), (32, 7, 19, 37), (0, 4, 21, 20), (9, 11, 19, 18), (45, 48, 29, 17), (40, 16, 28, 49), (2, 6, 27, 26), (8, 10, 25, 24), (35, 11, 27, 38), (34, 39, 26, 9), (17, 29, 39, 34), (16, 35, 38, 28), (14, 32, 37, 23), (12, 22, 36, 30), (22, 17, 34, 36), (23, 37, 35, 16), (14, 12, 30, 32), (13, 15, 33, 31), (28, 38, 33, 15), (29, 13, 31, 39), (10, 40, 49, 25), (8, 24, 48, 45), (0, 20, 47, 41), (4, 43, 46, 21), (24, 1, 42, 48), (25, 49, 44, 5), (1, 5, 44, 42), (4, 0, 41, 43), (21, 46, 40, 10), (20, 8, 45, 47)])
me_cube_012.materials.append(mat_material_012)
me_cube_012.use_remesh_preserve_volume = False
me_cube_012.use_remesh_preserve_attributes = False
me_cube_012.use_mirror_vertex_groups = False
me_cube_012.update()
me_cube_013 = bpy.data.meshes.new('Cube.013')
me_cube_013.from_pydata([(0.5176, 1.0, -1.0), (0.5017, -1.0, -1.0), (-1.0, -0.5151, -1.0), (-0.5051, 1.0, -1.0), (0.5176, 1.0, 1.0), (0.5017, -1.0, 1.0), (-1.0, -0.5151, 1.0), (-0.5051, 1.0, 1.0), (1.0, -5.96e-08, -1.0), (-1.0, 2.98e-07, -1.0), (1.0, -5.364e-07, 1.0), (-1.0, 1.788e-07, 1.0), (1.788e-07, 1.0, -1.0), (0.0, -1.0, -1.0), (2.384e-07, 1.0, 1.0), (-5.364e-07, -1.0, 1.0), (-1.192e-07, -1.788e-07, 1.0), (5.96e-08, 1.192e-07, -1.0), (-1.0, 0.5, -1.0), (-1.0, 0.5, 1.0), (1.0, 0.5, -1.0), (1.0, 0.5, 1.0), (1.192e-07, 0.5, -1.0), (5.96e-08, 0.5, 1.0), (1.0, -0.5, -1.0), (1.0, -0.5, 1.0), (-1.0, -0.5, -1.0), (-1.0, -0.5, 1.0), (-3.278e-07, -0.5, 1.0), (2.98e-08, -0.5, -1.0), (-0.5, 1.0, -1.0), (-0.5, -1.0, -1.0), (-0.5, 1.0, 1.0), (-0.5, -1.0, 1.0), (-0.5, 2.086e-07, -1.0), (-0.5, 0.0, 1.0), (-0.5, 0.5, -1.0), (-0.5, 0.5, 1.0), (-0.5, -0.5, 1.0), (-0.5, -0.5, -1.0), (0.5, -3.576e-07, 1.0), (0.5, 1.0, -1.0), (0.5, -1.0, -1.0), (0.5, 1.0, 1.0), (0.5, -1.0, 1.0), (0.5, 2.98e-08, -1.0), (0.5, 0.5, 1.0), (0.5, 0.5, -1.0), (0.5, -0.5, -1.0), (0.5, -0.5, 1.0)], [], [(39, 31, 2, 26), (38, 27, 6, 33), (24, 25, 5, 1), (31, 33, 6, 2), (18, 19, 7, 3), (32, 30, 3, 7), (26, 27, 11, 9), (20, 21, 10, 8), (37, 19, 11, 35), (36, 34, 9, 18), (47, 45, 17, 22), (46, 23, 16, 40), (43, 41, 12, 14), (42, 44, 15, 13), (49, 28, 15, 44), (48, 42, 13, 29), (43, 14, 23, 46), (41, 47, 22, 12), (30, 36, 18, 3), (32, 7, 19, 37), (0, 4, 21, 20), (9, 11, 19, 18), (45, 48, 29, 17), (40, 16, 28, 49), (2, 6, 27, 26), (8, 10, 25, 24), (35, 11, 27, 38), (34, 39, 26, 9), (17, 29, 39, 34), (16, 35, 38, 28), (14, 32, 37, 23), (12, 22, 36, 30), (22, 17, 34, 36), (23, 37, 35, 16), (14, 12, 30, 32), (13, 15, 33, 31), (28, 38, 33, 15), (29, 13, 31, 39), (10, 40, 49, 25), (8, 24, 48, 45), (0, 20, 47, 41), (4, 43, 46, 21), (24, 1, 42, 48), (25, 49, 44, 5), (1, 5, 44, 42), (4, 0, 41, 43), (21, 46, 40, 10), (20, 8, 45, 47)])
me_cube_013.materials.append(mat_material_013)
me_cube_013.use_remesh_preserve_volume = False
me_cube_013.use_remesh_preserve_attributes = False
me_cube_013.use_mirror_vertex_groups = False
me_cube_013.update()

# ---- objects
ob_point = bpy.data.objects.new('Point', light_point)
ob_cylinder_001 = bpy.data.objects.new('Cylinder.001', me_cylinder_001)
ob_cylinder = bpy.data.objects.new('Cylinder', me_cylinder)
ob_lamp = bpy.data.objects.new('Lamp', light_lamp)
ob_camera = bpy.data.objects.new('Camera', cam_camera)
ob_cube_001 = bpy.data.objects.new('Cube.001', me_cube_001)
ob_cube_002 = bpy.data.objects.new('Cube.002', me_cube_002)
ob_cube_003 = bpy.data.objects.new('Cube.003', me_cube_003)
ob_cube_000 = bpy.data.objects.new('Cube.000', me_cube_004)
ob_cylinder_002 = bpy.data.objects.new('Cylinder.002', me_cylinder_003)
ob_cylinder_003 = bpy.data.objects.new('Cylinder.003', me_cylinder_004)
ob_cylinder_004 = bpy.data.objects.new('Cylinder.004', me_cylinder_005)
ob_cube_004 = bpy.data.objects.new('Cube.004', me_cube_005)
ob_cube_005 = bpy.data.objects.new('Cube.005', me_cube_006)
ob_cube_006 = bpy.data.objects.new('Cube.006', me_cube_007)
ob_cube_007 = bpy.data.objects.new('Cube.007', me_cube_008)
ob_cube_008 = bpy.data.objects.new('Cube.008', me_cube_010)
ob_cube_009 = bpy.data.objects.new('Cube.009', me_cube_011)
ob_cube_010 = bpy.data.objects.new('Cube.010', me_cube_012)
ob_cube_011 = bpy.data.objects.new('Cube.011', me_cube_013)
ob_point_001 = bpy.data.objects.new('Point.001', light_point_001)
ob_point_002 = bpy.data.objects.new('Point.002', light_point_002)
ob_point_003 = bpy.data.objects.new('Point.003', light_point_003)
ob_point_004 = bpy.data.objects.new('Point.004', light_point_004)
ob_point_005 = bpy.data.objects.new('Point.005', light_point_005)
ob_point_006 = bpy.data.objects.new('Point.006', light_point_006)

# ---- transforms, parenting, visibility, modifiers, constraints
ob_point.location = (-0.03093, 0.09647, 2.152)
ob_point.lineart.crease_threshold = 0.0
ob_cylinder_001.location = (0.4325, 0.5013, 0.8794)
ob_cylinder_001.rotation_euler = (0.0, -0.0, -0.6604)
ob_cylinder_001.scale = (0.03904, 0.03904, 0.4953)
ob_cylinder_001.lineart.crease_threshold = 0.0
ob_cylinder.location = (-0.003016, -0.00234, 1.506)
ob_cylinder.scale = (-0.07789, -0.07789, -0.07789)
ob_cylinder.lineart.crease_threshold = 0.0
ob_lamp.location = (4.076, 1.005, 5.904)
ob_lamp.rotation_euler = (0.6503, 0.05522, 1.866)
ob_lamp.lock_rotations_4d = False
ob_lamp.empty_display_type = 'ARROWS'
ob_lamp.color = (0.0, 0.0, 0.0, 0.0)
ob_lamp.lineart.crease_threshold = 0.0
ob_camera.location = (7.481, -6.508, 5.344)
ob_camera.rotation_euler = (1.109, 0.0, 0.8149)
ob_camera.lock_rotations_4d = False
ob_camera.empty_display_type = 'ARROWS'
ob_camera.color = (0.0, 0.0, 0.0, 0.0)
ob_camera.display_type = 'WIRE'
ob_camera.lineart.crease_threshold = 0.0
ob_cube_001.location = (0.0, 0.0, 1.789)
ob_cube_001.scale = (0.1873, 0.1873, 0.01199)
ob_cube_001.lock_rotations_4d = False
ob_cube_001.empty_display_type = 'ARROWS'
ob_cube_001.lineart.crease_threshold = 0.0
ob_cube_002.location = (0.0, 0.0, 1.379)
ob_cube_002.rotation_euler = (-3.142, -0.0, 0.0)
ob_cube_002.scale = (0.2036, 0.2036, 0.01304)
ob_cube_002.lock_rotations_4d = False
ob_cube_002.empty_display_type = 'ARROWS'
ob_cube_002.lineart.crease_threshold = 0.0
ob_cube_003.location = (0.0, 0.0, 1.754)
ob_cube_003.scale = (0.1882, 0.1882, 0.02868)
ob_cube_003.lock_rotations_4d = False
ob_cube_003.empty_display_type = 'ARROWS'
ob_cube_003.lineart.crease_threshold = 0.0
ob_cube_000.location = (0.0, 0.0, 1.422)
ob_cube_000.scale = (0.1882, 0.1882, 0.02868)
ob_cube_000.lock_rotations_4d = False
ob_cube_000.empty_display_type = 'ARROWS'
ob_cube_000.lineart.crease_threshold = 0.0
ob_cylinder_002.location = (-0.4064, -0.5064, 0.8794)
ob_cylinder_002.rotation_euler = (0.0, -0.0, 2.487)
ob_cylinder_002.scale = (0.03904, 0.03904, 0.4953)
ob_cylinder_002.lineart.crease_threshold = 0.0
ob_cylinder_003.location = (-0.4508, 0.4805, 0.8794)
ob_cylinder_003.rotation_euler = (0.0, -0.0, 0.7247)
ob_cylinder_003.scale = (0.03904, 0.03904, 0.4953)
ob_cylinder_003.lineart.crease_threshold = 0.0
ob_cylinder_004.location = (0.4525, -0.4481, 0.8794)
ob_cylinder_004.rotation_euler = (0.0, -0.0, 3.935)
ob_cylinder_004.scale = (0.03904, 0.03904, 0.4953)
ob_cylinder_004.lineart.crease_threshold = 0.0
ob_cube_004.location = (0.0, 0.0, 1.584)
ob_cube_004.scale = (0.1214, 0.1214, 0.002276)
ob_cube_004.lock_rotations_4d = False
ob_cube_004.empty_display_type = 'ARROWS'
ob_cube_004.lineart.crease_threshold = 0.0
ob_cube_005.location = (0.0, 0.0, 1.534)
ob_cube_005.scale = (0.1214, 0.1214, 0.002276)
ob_cube_005.lock_rotations_4d = False
ob_cube_005.empty_display_type = 'ARROWS'
ob_cube_005.lineart.crease_threshold = 0.0
ob_cube_006.location = (0.0, 0.0, 1.497)
ob_cube_006.scale = (0.1214, 0.1214, 0.002276)
ob_cube_006.lock_rotations_4d = False
ob_cube_006.empty_display_type = 'ARROWS'
ob_cube_006.lineart.crease_threshold = 0.0
ob_cube_007.location = (0.0, 0.0, 1.454)
ob_cube_007.scale = (0.1214, 0.1214, 0.002276)
ob_cube_007.lock_rotations_4d = False
ob_cube_007.empty_display_type = 'ARROWS'
ob_cube_007.lineart.crease_threshold = 0.0
ob_cube_008.location = (0.0, 0.0, 1.618)
ob_cube_008.scale = (0.1366, 0.1366, 0.002561)
ob_cube_008.lock_rotations_4d = False
ob_cube_008.empty_display_type = 'ARROWS'
ob_cube_008.lineart.crease_threshold = 0.0
ob_cube_009.location = (0.0, 0.0, 1.651)
ob_cube_009.scale = (0.1471, 0.1471, 0.002758)
ob_cube_009.lock_rotations_4d = False
ob_cube_009.empty_display_type = 'ARROWS'
ob_cube_009.lineart.crease_threshold = 0.0
ob_cube_010.location = (0.0, 0.0, 1.682)
ob_cube_010.scale = (0.1596, 0.1596, 0.002993)
ob_cube_010.lock_rotations_4d = False
ob_cube_010.empty_display_type = 'ARROWS'
ob_cube_010.lineart.crease_threshold = 0.0
ob_cube_011.location = (0.0, 0.0, 1.721)
ob_cube_011.scale = (0.1847, 0.1847, 0.003463)
ob_cube_011.lock_rotations_4d = False
ob_cube_011.empty_display_type = 'ARROWS'
ob_cube_011.lineart.crease_threshold = 0.0
ob_point_001.location = (-0.03093, -1.29, 2.152)
ob_point_001.lineart.crease_threshold = 0.0
ob_point_002.location = (1.206, -1.29, 2.152)
ob_point_002.lineart.crease_threshold = 0.0
ob_point_003.location = (-1.599, -1.29, 2.152)
ob_point_003.lineart.crease_threshold = 0.0
ob_point_004.location = (1.206, -1.29, 2.152)
ob_point_004.lineart.crease_threshold = 0.0
ob_point_005.location = (1.206, 1.306, 2.152)
ob_point_005.lineart.crease_threshold = 0.0
ob_point_006.location = (1.206, -1.29, -0.8417)
ob_point_006.lineart.crease_threshold = 0.0

# ---- collection membership
col_collection_1.objects.link(ob_point)
col_collection_1.objects.link(ob_cylinder_001)
col_collection_1.objects.link(ob_cylinder)
col_collection_1.objects.link(ob_lamp)
col_collection_1.objects.link(ob_camera)
col_collection_1.objects.link(ob_cube_001)
col_collection_1.objects.link(ob_cube_002)
col_collection_1.objects.link(ob_cube_003)
col_collection_1.objects.link(ob_cube_000)
col_collection_1.objects.link(ob_cylinder_002)
col_collection_1.objects.link(ob_cylinder_003)
col_collection_1.objects.link(ob_cylinder_004)
col_collection_1.objects.link(ob_cube_004)
col_collection_1.objects.link(ob_cube_005)
col_collection_1.objects.link(ob_cube_006)
col_collection_1.objects.link(ob_cube_007)
col_collection_1.objects.link(ob_cube_008)
col_collection_1.objects.link(ob_cube_009)
col_collection_1.objects.link(ob_cube_010)
col_collection_1.objects.link(ob_cube_011)
col_collection_1.objects.link(ob_point_001)
col_collection_1.objects.link(ob_point_002)
col_collection_1.objects.link(ob_point_003)
col_collection_1.objects.link(ob_point_004)
col_collection_1.objects.link(ob_point_005)
col_collection_1.objects.link(ob_point_006)

# ---- scene / render settings (as saved in the file)
scene.camera = ob_camera
scene.frame_start = 1; scene.frame_end = 250; scene.frame_set(1)
scene.render.engine = 'BLENDER_EEVEE_NEXT'
scene.render.resolution_percentage = 50
scene.render.dither_intensity = 0.0
scene.cycles.use_denoising = False
scene.cycles.samples = 128
scene.cycles.sampling_pattern = 'TABULATED_SOBOL'
scene.cycles.use_adaptive_sampling = False
scene.cycles.use_light_tree = False
scene.cycles.blur_glossy = 0.0
scene.cycles.sample_clamp_indirect = 0.0
scene.view_settings.view_transform = 'Standard'
bpy.context.view_layer.update()

